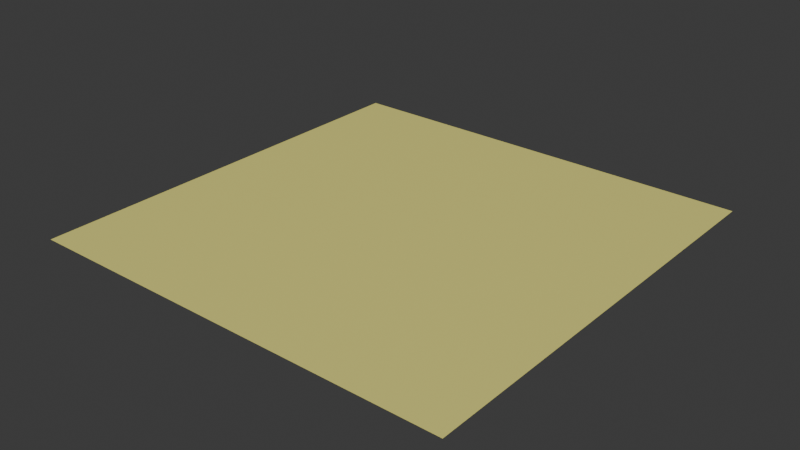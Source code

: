 # Source: floor.blend  (saved by Blender 4.3.34; exported with 4.5.12 LTS)
import bpy
from mathutils import Matrix  # noqa: F401  (used for matrix-valued properties, if any)

bpy.ops.wm.read_factory_settings(use_empty=True)
scene = bpy.context.scene
scene.name = 'Scene'

# ---- collections
col_collection = bpy.data.collections.new('Collection'); scene.collection.children.link(col_collection)

# ---- materials (node trees are filled in below, after node groups)
mat_material = bpy.data.materials.new('Material')
mat_material.alpha_threshold = 0.0
mat_material.roughness = 0.5
mat_material.line_color = (0.0, 0.0, 0.0, 1.0)

# ---- material node trees
mat_material.use_nodes = True; mat_material.node_tree.nodes.clear()
_N = mat_material.node_tree.nodes; _L = mat_material.node_tree.links
n0 = _N.new('ShaderNodeOutputMaterial'); n0.name = 'Material Output'; n0.location = (300, 300)
n1 = _N.new('ShaderNodeBsdfPrincipled'); n1.name = 'Principled BSDF'; n1.location = (10, 300)
n1.inputs[0].default_value = (0.8, 0.7501, 0.2073, 1.0)
n1.inputs[3].default_value = 1.45
_L.new(n1.outputs[0], n0.inputs[0])
n0.is_active_output = True

# ---- world
world_world = bpy.data.worlds.new('World'); scene.world = world_world
world_world.use_nodes = True; world_world.node_tree.nodes.clear()
_N = world_world.node_tree.nodes; _L = world_world.node_tree.links
n0 = _N.new('ShaderNodeOutputWorld'); n0.name = 'World Output'; n0.location = (300, 300)
n1 = _N.new('ShaderNodeBackground'); n1.name = 'Background'; n1.location = (10, 300)
n1.inputs[0].default_value = (0.05088, 0.05088, 0.05088, 1.0)
_L.new(n1.outputs[0], n0.inputs[0])
n0.is_active_output = True
world_world.color = (0.05088, 0.05088, 0.05088)
world_world.sun_shadow_jitter_overblur = 0.0

# ---- meshes
me_cube = bpy.data.meshes.new('Cube')
me_cube.from_pydata([(1.0, 1.0, 1.0), (1.0, -1.0, 1.0), (-1.0, 1.0, 1.0), (-1.0, -1.0, 1.0)], [], [(0, 2, 3, 1)])
_uv = me_cube.uv_layers.new(name='UVMap')
_uv.uv.foreach_set('vector', [0.625, 0.5, 0.875, 0.5, 0.875, 0.75, 0.625, 0.75])
me_cube.materials.append(mat_material)
me_cube.use_mirror_vertex_groups = False
me_cube.update()

# ---- objects
ob_cube = bpy.data.objects.new('Cube', me_cube)

# ---- transforms, parenting, visibility, modifiers, constraints
ob_cube.location = (0.0, 0.0, 0.0)
ob_cube.scale = (16.0, 16.0, 1.0)
ob_cube.lock_rotations_4d = False
ob_cube.empty_display_type = 'ARROWS'
ob_cube.lineart.crease_threshold = 0.0

# ---- collection membership
col_collection.objects.link(ob_cube)

# ---- scene / render settings (as saved in the file)
scene.frame_start = 1; scene.frame_end = 250; scene.frame_set(1)
scene.render.engine = 'BLENDER_EEVEE_NEXT'
bpy.context.view_layer.update()

# ---- added for rendering (the .blend has no active camera and no usable light): camera, sun
cam_auto = bpy.data.cameras.new('AutoCamera')
cam_auto.lens = 50.0
cam_auto.sensor_width = 36.0
cam_auto.clip_end = 1000.0
ob_auto_camera = bpy.data.objects.new('AutoCamera', cam_auto)
scene.collection.objects.link(ob_auto_camera)
ob_auto_camera.location = (41.8709, -50.2451, 34.4967)
ob_auto_camera.rotation_euler = (1.09748, -7.21219e-08, 0.694738)
scene.camera = ob_auto_camera
light_auto_sun = bpy.data.lights.new('AutoSun', 'SUN')
light_auto_sun.energy = 3.0
light_auto_sun.angle = 0.0523599
ob_auto_sun = bpy.data.objects.new('AutoSun', light_auto_sun)
scene.collection.objects.link(ob_auto_sun)
ob_auto_sun.rotation_euler = (0.872665, 0.174533, 0.523599)
bpy.context.view_layer.update()

